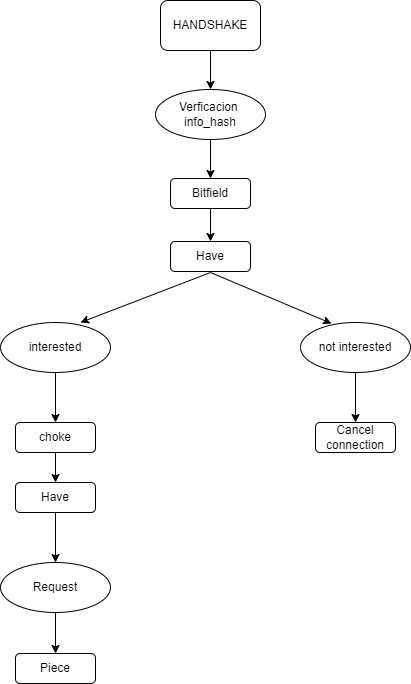

The diagram above was exported from draw.io. Its source (the exported page's mxGraphModel, read from the mxfile embedded in the PNG):
<mxGraphModel dx="1102" dy="582" grid="1" gridSize="10" guides="1" tooltips="1" connect="1" arrows="1" fold="1" page="1" pageScale="1" pageWidth="827" pageHeight="1169" math="0" shadow="0">
  <root>
    <mxCell id="0" />
    <mxCell id="1" parent="0" />
    <mxCell id="vuQ6g9DWWWqa3dEHu2kT-7" style="edgeStyle=orthogonalEdgeStyle;rounded=0;orthogonalLoop=1;jettySize=auto;html=1;entryX=0.5;entryY=0;entryDx=0;entryDy=0;" parent="1" source="vuQ6g9DWWWqa3dEHu2kT-4" target="vuQ6g9DWWWqa3dEHu2kT-6" edge="1">
      <mxGeometry relative="1" as="geometry" />
    </mxCell>
    <mxCell id="vuQ6g9DWWWqa3dEHu2kT-4" value="HANDSHAKE" style="rounded=1;whiteSpace=wrap;html=1;" parent="1" vertex="1">
      <mxGeometry x="350" y="58" width="100" height="50" as="geometry" />
    </mxCell>
    <mxCell id="vuQ6g9DWWWqa3dEHu2kT-10" style="edgeStyle=orthogonalEdgeStyle;rounded=0;orthogonalLoop=1;jettySize=auto;html=1;entryX=0.5;entryY=0;entryDx=0;entryDy=0;" parent="1" source="vuQ6g9DWWWqa3dEHu2kT-6" target="vuQ6g9DWWWqa3dEHu2kT-8" edge="1">
      <mxGeometry relative="1" as="geometry">
        <mxPoint x="400" y="290" as="targetPoint" />
      </mxGeometry>
    </mxCell>
    <mxCell id="vuQ6g9DWWWqa3dEHu2kT-6" value="Verficacion&amp;nbsp;&lt;br&gt;info_hash" style="ellipse;whiteSpace=wrap;html=1;" parent="1" vertex="1">
      <mxGeometry x="345" y="147" width="110" height="50" as="geometry" />
    </mxCell>
    <mxCell id="vuQ6g9DWWWqa3dEHu2kT-28" style="edgeStyle=orthogonalEdgeStyle;rounded=0;orthogonalLoop=1;jettySize=auto;html=1;exitX=0.5;exitY=1;exitDx=0;exitDy=0;entryX=0.5;entryY=0;entryDx=0;entryDy=0;" parent="1" source="vuQ6g9DWWWqa3dEHu2kT-8" target="vuQ6g9DWWWqa3dEHu2kT-9" edge="1">
      <mxGeometry relative="1" as="geometry" />
    </mxCell>
    <mxCell id="vuQ6g9DWWWqa3dEHu2kT-8" value="Bitfield" style="rounded=1;whiteSpace=wrap;html=1;" parent="1" vertex="1">
      <mxGeometry x="360" y="236" width="80" height="30" as="geometry" />
    </mxCell>
    <mxCell id="vuQ6g9DWWWqa3dEHu2kT-9" value="Have" style="rounded=1;whiteSpace=wrap;html=1;" parent="1" vertex="1">
      <mxGeometry x="360" y="299" width="80" height="30" as="geometry" />
    </mxCell>
    <mxCell id="vuQ6g9DWWWqa3dEHu2kT-17" style="edgeStyle=orthogonalEdgeStyle;rounded=0;orthogonalLoop=1;jettySize=auto;html=1;exitX=0.5;exitY=1;exitDx=0;exitDy=0;entryX=0.5;entryY=0;entryDx=0;entryDy=0;" parent="1" source="vuQ6g9DWWWqa3dEHu2kT-11" target="vuQ6g9DWWWqa3dEHu2kT-15" edge="1">
      <mxGeometry relative="1" as="geometry" />
    </mxCell>
    <mxCell id="vuQ6g9DWWWqa3dEHu2kT-11" value="not interested" style="ellipse;whiteSpace=wrap;html=1;" parent="1" vertex="1">
      <mxGeometry x="490" y="380" width="110" height="50" as="geometry" />
    </mxCell>
    <mxCell id="vuQ6g9DWWWqa3dEHu2kT-22" style="edgeStyle=orthogonalEdgeStyle;rounded=0;orthogonalLoop=1;jettySize=auto;html=1;entryX=0.5;entryY=0;entryDx=0;entryDy=0;" parent="1" source="vuQ6g9DWWWqa3dEHu2kT-12" target="vuQ6g9DWWWqa3dEHu2kT-16" edge="1">
      <mxGeometry relative="1" as="geometry" />
    </mxCell>
    <mxCell id="vuQ6g9DWWWqa3dEHu2kT-12" value="interested" style="ellipse;whiteSpace=wrap;html=1;" parent="1" vertex="1">
      <mxGeometry x="190" y="380" width="110" height="50" as="geometry" />
    </mxCell>
    <mxCell id="vuQ6g9DWWWqa3dEHu2kT-13" value="" style="endArrow=classic;html=1;rounded=0;entryX=0.727;entryY=0;entryDx=0;entryDy=0;entryPerimeter=0;" parent="1" target="vuQ6g9DWWWqa3dEHu2kT-12" edge="1">
      <mxGeometry width="50" height="50" relative="1" as="geometry">
        <mxPoint x="400" y="330" as="sourcePoint" />
        <mxPoint x="590" y="360" as="targetPoint" />
      </mxGeometry>
    </mxCell>
    <mxCell id="vuQ6g9DWWWqa3dEHu2kT-14" value="" style="endArrow=classic;html=1;rounded=0;entryX=0.282;entryY=0.02;entryDx=0;entryDy=0;entryPerimeter=0;" parent="1" target="vuQ6g9DWWWqa3dEHu2kT-11" edge="1">
      <mxGeometry width="50" height="50" relative="1" as="geometry">
        <mxPoint x="400" y="330" as="sourcePoint" />
        <mxPoint x="359.9699999999998" y="400" as="targetPoint" />
      </mxGeometry>
    </mxCell>
    <mxCell id="vuQ6g9DWWWqa3dEHu2kT-15" value="Cancel connection" style="rounded=1;whiteSpace=wrap;html=1;" parent="1" vertex="1">
      <mxGeometry x="505" y="480" width="80" height="30" as="geometry" />
    </mxCell>
    <mxCell id="vuQ6g9DWWWqa3dEHu2kT-23" style="edgeStyle=orthogonalEdgeStyle;rounded=0;orthogonalLoop=1;jettySize=auto;html=1;exitX=0.5;exitY=1;exitDx=0;exitDy=0;entryX=0.5;entryY=0;entryDx=0;entryDy=0;" parent="1" source="vuQ6g9DWWWqa3dEHu2kT-16" target="vuQ6g9DWWWqa3dEHu2kT-18" edge="1">
      <mxGeometry relative="1" as="geometry" />
    </mxCell>
    <mxCell id="vuQ6g9DWWWqa3dEHu2kT-16" value="choke" style="rounded=1;whiteSpace=wrap;html=1;" parent="1" vertex="1">
      <mxGeometry x="205" y="480" width="80" height="30" as="geometry" />
    </mxCell>
    <mxCell id="vuQ6g9DWWWqa3dEHu2kT-25" style="edgeStyle=orthogonalEdgeStyle;rounded=0;orthogonalLoop=1;jettySize=auto;html=1;entryX=0.5;entryY=0;entryDx=0;entryDy=0;" parent="1" source="vuQ6g9DWWWqa3dEHu2kT-18" target="vuQ6g9DWWWqa3dEHu2kT-24" edge="1">
      <mxGeometry relative="1" as="geometry" />
    </mxCell>
    <mxCell id="vuQ6g9DWWWqa3dEHu2kT-18" value="Have" style="rounded=1;whiteSpace=wrap;html=1;" parent="1" vertex="1">
      <mxGeometry x="205" y="540" width="80" height="30" as="geometry" />
    </mxCell>
    <mxCell id="vuQ6g9DWWWqa3dEHu2kT-27" style="edgeStyle=orthogonalEdgeStyle;rounded=0;orthogonalLoop=1;jettySize=auto;html=1;entryX=0.5;entryY=0;entryDx=0;entryDy=0;" parent="1" source="vuQ6g9DWWWqa3dEHu2kT-24" target="vuQ6g9DWWWqa3dEHu2kT-26" edge="1">
      <mxGeometry relative="1" as="geometry" />
    </mxCell>
    <mxCell id="vuQ6g9DWWWqa3dEHu2kT-24" value="Request" style="ellipse;whiteSpace=wrap;html=1;" parent="1" vertex="1">
      <mxGeometry x="190" y="620" width="110" height="50" as="geometry" />
    </mxCell>
    <mxCell id="vuQ6g9DWWWqa3dEHu2kT-26" value="Piece" style="rounded=1;whiteSpace=wrap;html=1;" parent="1" vertex="1">
      <mxGeometry x="205" y="711" width="80" height="30" as="geometry" />
    </mxCell>
  </root>
</mxGraphModel>